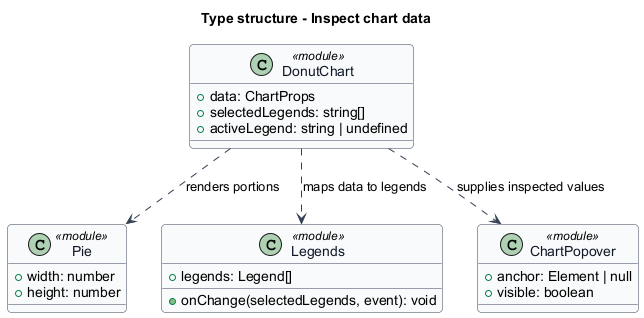

The diagram above was rendered by PlantUML. Its source (embedded in the PNG):
@startuml
skinparam backgroundColor #FFFFFF
skinparam shadowing false
skinparam roundcorner 8
skinparam defaultFontName Arial
skinparam ArrowColor #344054
skinparam class {
 BorderColor #344054
 FontColor #101828
 BackgroundColor #F9FAFB
}
title Type structure - Inspect chart data
class "DonutChart" as chart <<module>> {
 +data: ChartProps
 +selectedLegends: string[]
 +activeLegend: string | undefined
}
class "Pie" as pie <<module>> {
 +width: number
 +height: number
}
class "Legends" as legends <<module>> {
 +legends: Legend[]
 +onChange(selectedLegends, event): void
}
class "ChartPopover" as callout <<module>> {
 +anchor: Element | null
 +visible: boolean
}
chart ..> pie : renders portions
chart ..> legends : maps data to legends
chart ..> callout : supplies inspected values
@enduml